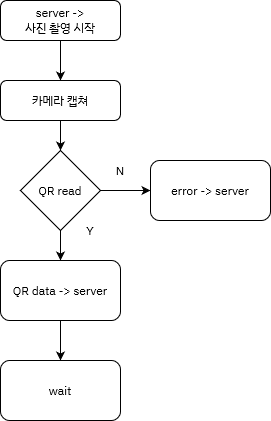

The diagram above was exported from draw.io. Its source (the exported page's mxGraphModel, read from the mxfile embedded in the PNG):
<mxGraphModel dx="782" dy="430" grid="1" gridSize="10" guides="1" tooltips="1" connect="1" arrows="1" fold="1" page="1" pageScale="1" pageWidth="827" pageHeight="1169" math="0" shadow="0">
  <root>
    <mxCell id="WIyWlLk6GJQsqaUBKTNV-0" />
    <mxCell id="WIyWlLk6GJQsqaUBKTNV-1" parent="WIyWlLk6GJQsqaUBKTNV-0" />
    <mxCell id="_h_Cwd9AD1LMKzYadtbw-3" value="" style="edgeStyle=orthogonalEdgeStyle;rounded=0;orthogonalLoop=1;jettySize=auto;html=1;" edge="1" parent="WIyWlLk6GJQsqaUBKTNV-1" source="WIyWlLk6GJQsqaUBKTNV-3" target="_h_Cwd9AD1LMKzYadtbw-0">
      <mxGeometry relative="1" as="geometry" />
    </mxCell>
    <mxCell id="WIyWlLk6GJQsqaUBKTNV-3" value="&lt;div&gt;server -&amp;gt; &lt;br&gt;&lt;/div&gt;&lt;div&gt;사진 촬영 시작&lt;/div&gt;" style="rounded=1;whiteSpace=wrap;html=1;fontSize=12;glass=0;strokeWidth=1;shadow=0;" parent="WIyWlLk6GJQsqaUBKTNV-1" vertex="1">
      <mxGeometry x="160" y="90" width="120" height="40" as="geometry" />
    </mxCell>
    <mxCell id="_h_Cwd9AD1LMKzYadtbw-2" value="" style="edgeStyle=orthogonalEdgeStyle;rounded=0;orthogonalLoop=1;jettySize=auto;html=1;" edge="1" parent="WIyWlLk6GJQsqaUBKTNV-1" source="_h_Cwd9AD1LMKzYadtbw-0" target="_h_Cwd9AD1LMKzYadtbw-1">
      <mxGeometry relative="1" as="geometry" />
    </mxCell>
    <mxCell id="_h_Cwd9AD1LMKzYadtbw-0" value="카메라 캡쳐" style="rounded=1;whiteSpace=wrap;html=1;" vertex="1" parent="WIyWlLk6GJQsqaUBKTNV-1">
      <mxGeometry x="160" y="170" width="120" height="40" as="geometry" />
    </mxCell>
    <mxCell id="_h_Cwd9AD1LMKzYadtbw-4" style="edgeStyle=orthogonalEdgeStyle;rounded=0;orthogonalLoop=1;jettySize=auto;html=1;" edge="1" parent="WIyWlLk6GJQsqaUBKTNV-1" source="_h_Cwd9AD1LMKzYadtbw-1">
      <mxGeometry relative="1" as="geometry">
        <mxPoint x="310" y="280" as="targetPoint" />
      </mxGeometry>
    </mxCell>
    <mxCell id="_h_Cwd9AD1LMKzYadtbw-15" value="" style="edgeStyle=orthogonalEdgeStyle;rounded=0;orthogonalLoop=1;jettySize=auto;html=1;" edge="1" parent="WIyWlLk6GJQsqaUBKTNV-1" source="_h_Cwd9AD1LMKzYadtbw-1" target="_h_Cwd9AD1LMKzYadtbw-14">
      <mxGeometry relative="1" as="geometry" />
    </mxCell>
    <mxCell id="_h_Cwd9AD1LMKzYadtbw-1" value="QR read" style="rhombus;whiteSpace=wrap;html=1;" vertex="1" parent="WIyWlLk6GJQsqaUBKTNV-1">
      <mxGeometry x="180" y="240" width="80" height="80" as="geometry" />
    </mxCell>
    <mxCell id="_h_Cwd9AD1LMKzYadtbw-5" value="N" style="text;html=1;strokeColor=none;fillColor=none;align=center;verticalAlign=middle;whiteSpace=wrap;rounded=0;" vertex="1" parent="WIyWlLk6GJQsqaUBKTNV-1">
      <mxGeometry x="260" y="250" width="40" height="20" as="geometry" />
    </mxCell>
    <mxCell id="_h_Cwd9AD1LMKzYadtbw-20" value="" style="edgeStyle=orthogonalEdgeStyle;rounded=0;orthogonalLoop=1;jettySize=auto;html=1;" edge="1" parent="WIyWlLk6GJQsqaUBKTNV-1" source="_h_Cwd9AD1LMKzYadtbw-14" target="_h_Cwd9AD1LMKzYadtbw-18">
      <mxGeometry relative="1" as="geometry" />
    </mxCell>
    <mxCell id="_h_Cwd9AD1LMKzYadtbw-14" value="QR data -&amp;gt; server" style="rounded=1;whiteSpace=wrap;html=1;" vertex="1" parent="WIyWlLk6GJQsqaUBKTNV-1">
      <mxGeometry x="160" y="350" width="120" height="60" as="geometry" />
    </mxCell>
    <mxCell id="_h_Cwd9AD1LMKzYadtbw-17" value="Y" style="text;html=1;strokeColor=none;fillColor=none;align=center;verticalAlign=middle;whiteSpace=wrap;rounded=0;" vertex="1" parent="WIyWlLk6GJQsqaUBKTNV-1">
      <mxGeometry x="230" y="310" width="40" height="20" as="geometry" />
    </mxCell>
    <mxCell id="_h_Cwd9AD1LMKzYadtbw-18" value="wait" style="rounded=1;whiteSpace=wrap;html=1;" vertex="1" parent="WIyWlLk6GJQsqaUBKTNV-1">
      <mxGeometry x="160" y="450" width="120" height="60" as="geometry" />
    </mxCell>
    <mxCell id="_h_Cwd9AD1LMKzYadtbw-21" value="error -&amp;gt; server" style="rounded=1;whiteSpace=wrap;html=1;" vertex="1" parent="WIyWlLk6GJQsqaUBKTNV-1">
      <mxGeometry x="310" y="250" width="120" height="60" as="geometry" />
    </mxCell>
  </root>
</mxGraphModel>